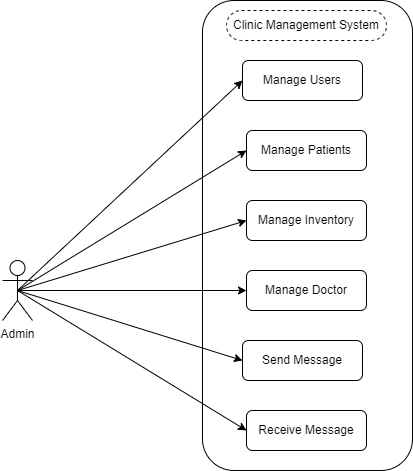

The diagram above was exported from draw.io. Its source (the exported page's mxGraphModel, read from the mxfile embedded in the PNG):
<mxGraphModel dx="794" dy="384" grid="1" gridSize="10" guides="1" tooltips="1" connect="1" arrows="1" fold="1" page="1" pageScale="1" pageWidth="850" pageHeight="1100" math="0" shadow="0">
  <root>
    <mxCell id="0" />
    <mxCell id="1" parent="0" />
    <mxCell id="Q-xwbj9so2HIfninM1eo-1" style="rounded=0;orthogonalLoop=1;jettySize=auto;html=1;exitX=0.5;exitY=0.5;exitDx=0;exitDy=0;exitPerimeter=0;entryX=0;entryY=0.5;entryDx=0;entryDy=0;labelBackgroundColor=none;fontColor=default;" edge="1" parent="1" source="Q-xwbj9so2HIfninM1eo-5" target="Q-xwbj9so2HIfninM1eo-7">
      <mxGeometry relative="1" as="geometry" />
    </mxCell>
    <mxCell id="Q-xwbj9so2HIfninM1eo-2" style="rounded=0;orthogonalLoop=1;jettySize=auto;html=1;exitX=0.5;exitY=0.5;exitDx=0;exitDy=0;exitPerimeter=0;entryX=0;entryY=0.5;entryDx=0;entryDy=0;labelBackgroundColor=none;fontColor=default;" edge="1" parent="1" source="Q-xwbj9so2HIfninM1eo-5" target="Q-xwbj9so2HIfninM1eo-8">
      <mxGeometry relative="1" as="geometry" />
    </mxCell>
    <mxCell id="Q-xwbj9so2HIfninM1eo-3" style="rounded=0;orthogonalLoop=1;jettySize=auto;html=1;exitX=0.5;exitY=0.5;exitDx=0;exitDy=0;exitPerimeter=0;entryX=0;entryY=0.5;entryDx=0;entryDy=0;labelBackgroundColor=none;fontColor=default;" edge="1" parent="1" source="Q-xwbj9so2HIfninM1eo-5" target="Q-xwbj9so2HIfninM1eo-9">
      <mxGeometry relative="1" as="geometry" />
    </mxCell>
    <mxCell id="Q-xwbj9so2HIfninM1eo-4" style="rounded=0;orthogonalLoop=1;jettySize=auto;html=1;exitX=0.5;exitY=0.5;exitDx=0;exitDy=0;exitPerimeter=0;entryX=0;entryY=0.5;entryDx=0;entryDy=0;labelBackgroundColor=none;fontColor=default;" edge="1" parent="1" source="Q-xwbj9so2HIfninM1eo-5" target="Q-xwbj9so2HIfninM1eo-10">
      <mxGeometry relative="1" as="geometry" />
    </mxCell>
    <mxCell id="Q-xwbj9so2HIfninM1eo-15" style="rounded=0;orthogonalLoop=1;jettySize=auto;html=1;exitX=0.5;exitY=0.5;exitDx=0;exitDy=0;exitPerimeter=0;entryX=0;entryY=0.5;entryDx=0;entryDy=0;labelBackgroundColor=none;fontColor=default;" edge="1" parent="1" source="Q-xwbj9so2HIfninM1eo-5" target="Q-xwbj9so2HIfninM1eo-13">
      <mxGeometry relative="1" as="geometry" />
    </mxCell>
    <mxCell id="Q-xwbj9so2HIfninM1eo-16" style="rounded=0;orthogonalLoop=1;jettySize=auto;html=1;exitX=0.5;exitY=0.5;exitDx=0;exitDy=0;exitPerimeter=0;entryX=0;entryY=0.5;entryDx=0;entryDy=0;labelBackgroundColor=none;fontColor=default;" edge="1" parent="1" source="Q-xwbj9so2HIfninM1eo-5" target="Q-xwbj9so2HIfninM1eo-14">
      <mxGeometry relative="1" as="geometry" />
    </mxCell>
    <mxCell id="Q-xwbj9so2HIfninM1eo-5" value="Admin" style="shape=umlActor;verticalLabelPosition=bottom;verticalAlign=top;html=1;outlineConnect=0;labelBackgroundColor=none;" vertex="1" parent="1">
      <mxGeometry x="60" y="310" width="30" height="60" as="geometry" />
    </mxCell>
    <mxCell id="Q-xwbj9so2HIfninM1eo-6" value="" style="rounded=1;whiteSpace=wrap;html=1;fillColor=none;labelBackgroundColor=none;" vertex="1" parent="1">
      <mxGeometry x="260" y="50" width="210" height="470" as="geometry" />
    </mxCell>
    <mxCell id="Q-xwbj9so2HIfninM1eo-7" value="Manage Users" style="rounded=1;whiteSpace=wrap;html=1;labelBackgroundColor=none;" vertex="1" parent="1">
      <mxGeometry x="300" y="110" width="120" height="40" as="geometry" />
    </mxCell>
    <mxCell id="Q-xwbj9so2HIfninM1eo-8" value="Manage Patients" style="rounded=1;whiteSpace=wrap;html=1;labelBackgroundColor=none;" vertex="1" parent="1">
      <mxGeometry x="304" y="180" width="120" height="40" as="geometry" />
    </mxCell>
    <mxCell id="Q-xwbj9so2HIfninM1eo-9" value="Manage Inventory" style="rounded=1;whiteSpace=wrap;html=1;labelBackgroundColor=none;" vertex="1" parent="1">
      <mxGeometry x="304" y="250" width="120" height="40" as="geometry" />
    </mxCell>
    <mxCell id="Q-xwbj9so2HIfninM1eo-10" value="Manage Doctor" style="rounded=1;whiteSpace=wrap;html=1;labelBackgroundColor=none;" vertex="1" parent="1">
      <mxGeometry x="304" y="320" width="120" height="40" as="geometry" />
    </mxCell>
    <mxCell id="Q-xwbj9so2HIfninM1eo-11" value="Clinic Management System" style="rounded=1;whiteSpace=wrap;html=1;dashed=1;arcSize=50;labelBackgroundColor=none;" vertex="1" parent="1">
      <mxGeometry x="284" y="60" width="160" height="30" as="geometry" />
    </mxCell>
    <mxCell id="Q-xwbj9so2HIfninM1eo-13" value="Send Message" style="rounded=1;whiteSpace=wrap;html=1;labelBackgroundColor=none;" vertex="1" parent="1">
      <mxGeometry x="300" y="390" width="120" height="40" as="geometry" />
    </mxCell>
    <mxCell id="Q-xwbj9so2HIfninM1eo-14" value="Receive Message" style="rounded=1;whiteSpace=wrap;html=1;labelBackgroundColor=none;" vertex="1" parent="1">
      <mxGeometry x="304" y="460" width="120" height="40" as="geometry" />
    </mxCell>
  </root>
</mxGraphModel>